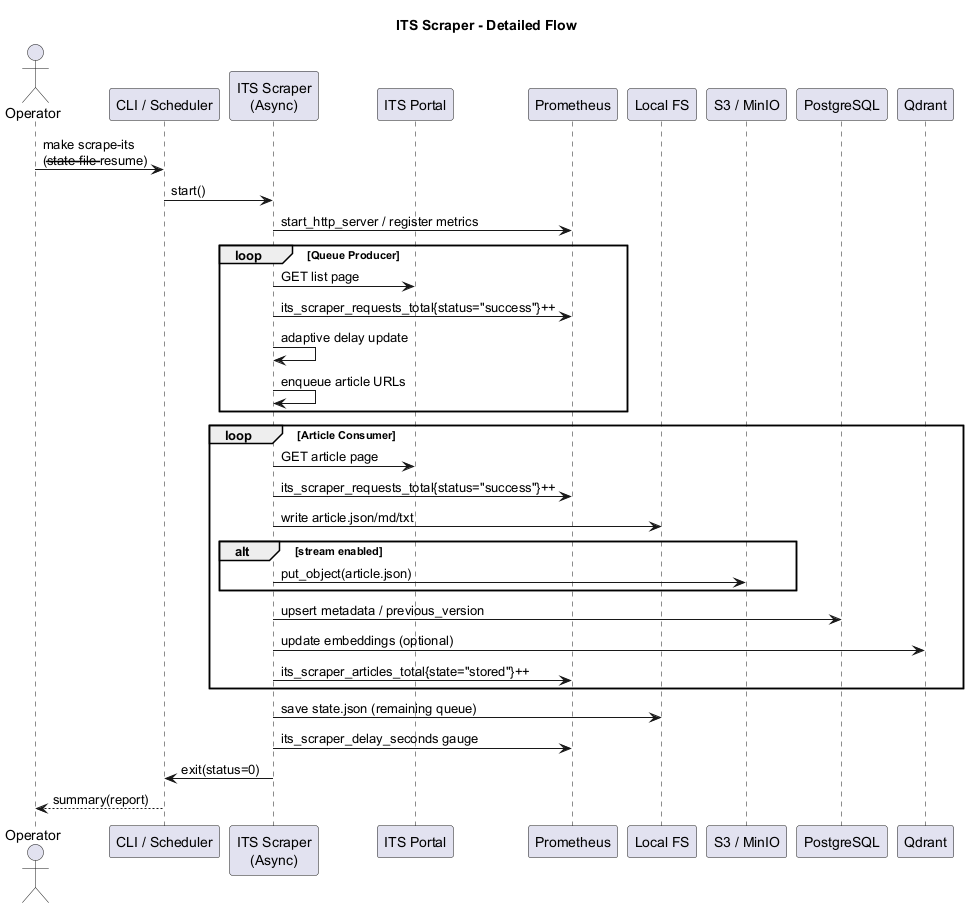

The diagram above was rendered by PlantUML. Its source (embedded in the PNG):
@startuml
title ITS Scraper - Detailed Flow

actor Operator
participant "CLI / Scheduler" as CLI
participant "ITS Scraper\n(Async)" as Scraper
participant "ITS Portal" as ITS
participant "Prometheus" as Prometheus
participant "Local FS" as LocalFS
participant "S3 / MinIO" as Minio
participant "PostgreSQL" as Postgres
participant "Qdrant" as Qdrant

Operator -> CLI : make scrape-its\n(--state-file --resume)
CLI -> Scraper : start()
Scraper -> Prometheus : start_http_server / register metrics

loop Queue Producer
  Scraper -> ITS : GET list page
  Scraper -> Prometheus : its_scraper_requests_total{status="success"}++
  Scraper -> Scraper : adaptive delay update
  Scraper -> Scraper : enqueue article URLs
end

loop Article Consumer
  Scraper -> ITS : GET article page
  Scraper -> Prometheus : its_scraper_requests_total{status="success"}++
  Scraper -> LocalFS : write article.json/md/txt
  alt stream enabled
    Scraper -> Minio : put_object(article.json)
  end
  Scraper -> Postgres : upsert metadata / previous_version
  Scraper -> Qdrant : update embeddings (optional)
  Scraper -> Prometheus : its_scraper_articles_total{state="stored"}++
end

Scraper -> LocalFS : save state.json (remaining queue)
Scraper -> Prometheus : its_scraper_delay_seconds gauge
Scraper -> CLI : exit(status=0)

CLI --> Operator : summary(report)

@enduml